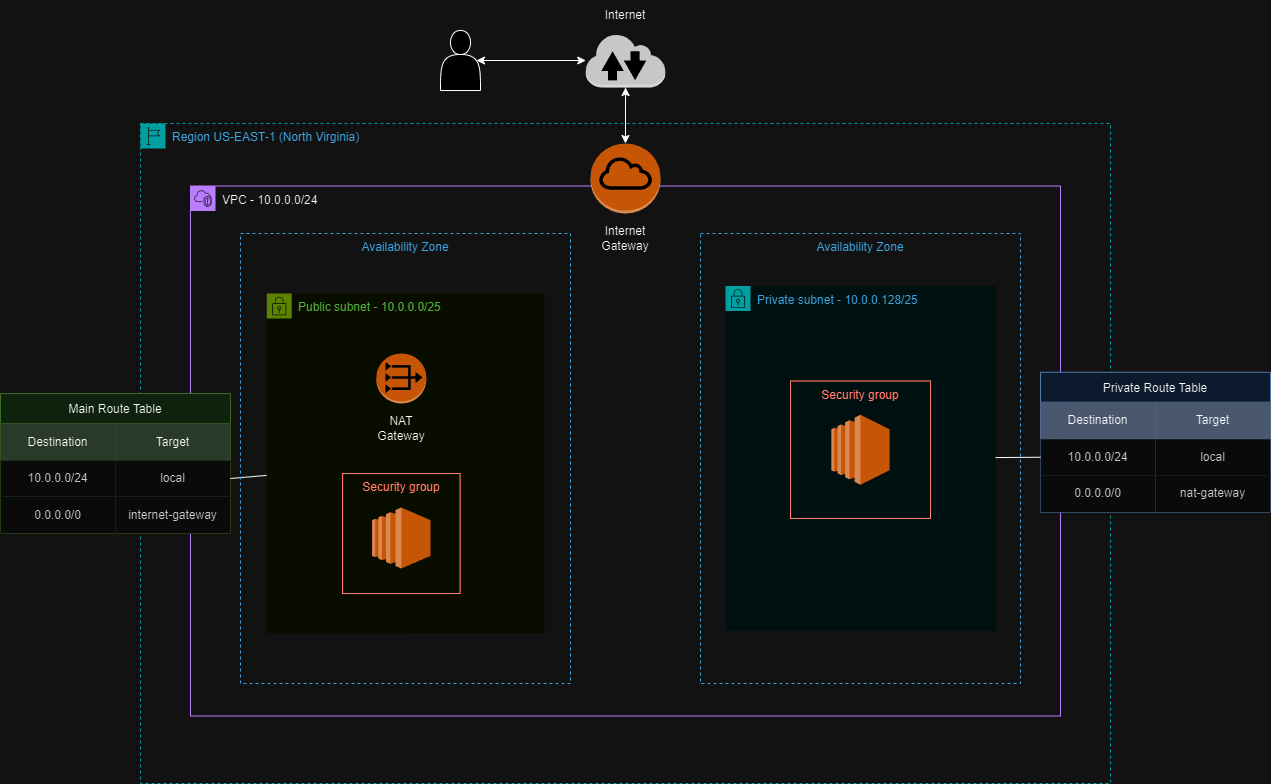

The diagram above was exported from draw.io. Its source (the exported page's mxGraphModel, read from the mxfile embedded in the PNG):
<mxGraphModel dx="2086" dy="662" grid="1" gridSize="10" guides="1" tooltips="1" connect="1" arrows="1" fold="1" page="1" pageScale="1" pageWidth="827" pageHeight="1169" math="0" shadow="0">
  <root>
    <mxCell id="0" />
    <mxCell id="1" parent="0" />
    <mxCell id="eJpPC3Ph34TpyxyCEWSd-1" value="&lt;font color=&quot;#000000&quot;&gt;VPC - 10.0.0.0/24&lt;/font&gt;" style="points=[[0,0],[0.25,0],[0.5,0],[0.75,0],[1,0],[1,0.25],[1,0.5],[1,0.75],[1,1],[0.75,1],[0.5,1],[0.25,1],[0,1],[0,0.75],[0,0.5],[0,0.25]];outlineConnect=0;gradientColor=none;html=1;whiteSpace=wrap;fontSize=12;fontStyle=0;container=1;pointerEvents=0;collapsible=0;recursiveResize=0;shape=mxgraph.aws4.group;grIcon=mxgraph.aws4.group_vpc2;strokeColor=#8C4FFF;fillColor=none;verticalAlign=top;align=left;spacingLeft=30;fontColor=#AAB7B8;dashed=0;" parent="1" vertex="1">
      <mxGeometry x="110" y="202.5" width="870" height="530" as="geometry" />
    </mxCell>
    <mxCell id="eJpPC3Ph34TpyxyCEWSd-11" value="" style="outlineConnect=0;dashed=0;verticalLabelPosition=bottom;verticalAlign=top;align=center;html=1;shape=mxgraph.aws3.internet_gateway;fillColor=#F58534;gradientColor=none;" parent="eJpPC3Ph34TpyxyCEWSd-1" vertex="1">
      <mxGeometry x="400" y="-42.5" width="70" height="70" as="geometry" />
    </mxCell>
    <mxCell id="j3E4mcFs70RAd_GkDgdd-6" value="" style="edgeStyle=orthogonalEdgeStyle;rounded=0;orthogonalLoop=1;jettySize=auto;html=1;" parent="1" source="eJpPC3Ph34TpyxyCEWSd-2" target="j3E4mcFs70RAd_GkDgdd-2" edge="1">
      <mxGeometry relative="1" as="geometry" />
    </mxCell>
    <mxCell id="eJpPC3Ph34TpyxyCEWSd-2" value="Region US-EAST-1 (North Virginia)" style="points=[[0,0],[0.25,0],[0.5,0],[0.75,0],[1,0],[1,0.25],[1,0.5],[1,0.75],[1,1],[0.75,1],[0.5,1],[0.25,1],[0,1],[0,0.75],[0,0.5],[0,0.25]];outlineConnect=0;gradientColor=none;html=1;whiteSpace=wrap;fontSize=12;fontStyle=0;container=0;pointerEvents=0;collapsible=0;recursiveResize=0;shape=mxgraph.aws4.group;grIcon=mxgraph.aws4.group_region;strokeColor=#00A4A6;fillColor=none;verticalAlign=top;align=left;spacingLeft=30;fontColor=#147EBA;dashed=1;" parent="1" vertex="1">
      <mxGeometry x="60" y="140" width="970" height="660" as="geometry" />
    </mxCell>
    <mxCell id="hQ-h9gY6z1k0Vu_O0Nq2-32" value="Main Route Table" style="shape=table;startSize=30;container=1;collapsible=0;childLayout=tableLayout;fillColor=#d5e8d4;strokeColor=#82b366;swimlaneFillColor=none;gradientColor=none;" parent="1" vertex="1">
      <mxGeometry x="-80" y="410" width="230" height="140" as="geometry" />
    </mxCell>
    <mxCell id="hQ-h9gY6z1k0Vu_O0Nq2-33" value="" style="shape=tableRow;horizontal=0;startSize=0;swimlaneHead=0;swimlaneBody=0;strokeColor=inherit;top=0;left=0;bottom=0;right=0;collapsible=0;dropTarget=0;fillColor=none;points=[[0,0.5],[1,0.5]];portConstraint=eastwest;" parent="hQ-h9gY6z1k0Vu_O0Nq2-32" vertex="1">
      <mxGeometry y="30" width="230" height="37" as="geometry" />
    </mxCell>
    <mxCell id="hQ-h9gY6z1k0Vu_O0Nq2-34" value="Destination" style="shape=partialRectangle;html=1;whiteSpace=wrap;connectable=0;overflow=hidden;top=0;left=0;bottom=0;right=0;pointerEvents=1;fillColor=#BECFBD;strokeColor=#82b366;" parent="hQ-h9gY6z1k0Vu_O0Nq2-33" vertex="1">
      <mxGeometry width="115" height="37" as="geometry">
        <mxRectangle width="115" height="37" as="alternateBounds" />
      </mxGeometry>
    </mxCell>
    <mxCell id="hQ-h9gY6z1k0Vu_O0Nq2-35" value="Target" style="shape=partialRectangle;html=1;whiteSpace=wrap;connectable=0;overflow=hidden;top=0;left=0;bottom=0;right=0;pointerEvents=1;fillColor=#BECFBD;strokeColor=#82b366;" parent="hQ-h9gY6z1k0Vu_O0Nq2-33" vertex="1">
      <mxGeometry x="115" width="115" height="37" as="geometry">
        <mxRectangle width="115" height="37" as="alternateBounds" />
      </mxGeometry>
    </mxCell>
    <mxCell id="hQ-h9gY6z1k0Vu_O0Nq2-36" value="" style="shape=tableRow;horizontal=0;startSize=0;swimlaneHead=0;swimlaneBody=0;strokeColor=inherit;top=0;left=0;bottom=0;right=0;collapsible=0;dropTarget=0;fillColor=none;points=[[0,0.5],[1,0.5]];portConstraint=eastwest;" parent="hQ-h9gY6z1k0Vu_O0Nq2-32" vertex="1">
      <mxGeometry y="67" width="230" height="36" as="geometry" />
    </mxCell>
    <mxCell id="hQ-h9gY6z1k0Vu_O0Nq2-37" value="10.0.0.0/24" style="shape=partialRectangle;html=1;whiteSpace=wrap;connectable=0;strokeColor=#666666;overflow=hidden;fillColor=#f5f5f5;top=0;left=0;bottom=0;right=0;pointerEvents=1;fontColor=#333333;" parent="hQ-h9gY6z1k0Vu_O0Nq2-36" vertex="1">
      <mxGeometry width="115" height="36" as="geometry">
        <mxRectangle width="115" height="36" as="alternateBounds" />
      </mxGeometry>
    </mxCell>
    <mxCell id="hQ-h9gY6z1k0Vu_O0Nq2-38" value="local" style="shape=partialRectangle;html=1;whiteSpace=wrap;connectable=0;strokeColor=#666666;overflow=hidden;fillColor=#f5f5f5;top=0;left=0;bottom=0;right=0;pointerEvents=1;fontColor=#333333;" parent="hQ-h9gY6z1k0Vu_O0Nq2-36" vertex="1">
      <mxGeometry x="115" width="115" height="36" as="geometry">
        <mxRectangle width="115" height="36" as="alternateBounds" />
      </mxGeometry>
    </mxCell>
    <mxCell id="hQ-h9gY6z1k0Vu_O0Nq2-39" value="" style="shape=tableRow;horizontal=0;startSize=0;swimlaneHead=0;swimlaneBody=0;strokeColor=inherit;top=0;left=0;bottom=0;right=0;collapsible=0;dropTarget=0;fillColor=none;points=[[0,0.5],[1,0.5]];portConstraint=eastwest;" parent="hQ-h9gY6z1k0Vu_O0Nq2-32" vertex="1">
      <mxGeometry y="103" width="230" height="37" as="geometry" />
    </mxCell>
    <mxCell id="hQ-h9gY6z1k0Vu_O0Nq2-40" value="0.0.0.0/0" style="shape=partialRectangle;html=1;whiteSpace=wrap;connectable=0;strokeColor=#666666;overflow=hidden;fillColor=#f5f5f5;top=0;left=0;bottom=0;right=0;pointerEvents=1;fontColor=#333333;" parent="hQ-h9gY6z1k0Vu_O0Nq2-39" vertex="1">
      <mxGeometry width="115" height="37" as="geometry">
        <mxRectangle width="115" height="37" as="alternateBounds" />
      </mxGeometry>
    </mxCell>
    <mxCell id="hQ-h9gY6z1k0Vu_O0Nq2-41" value="internet-gateway" style="shape=partialRectangle;html=1;whiteSpace=wrap;connectable=0;strokeColor=#666666;overflow=hidden;fillColor=#f5f5f5;top=0;left=0;bottom=0;right=0;pointerEvents=1;fontColor=#333333;" parent="hQ-h9gY6z1k0Vu_O0Nq2-39" vertex="1">
      <mxGeometry x="115" width="115" height="37" as="geometry">
        <mxRectangle width="115" height="37" as="alternateBounds" />
      </mxGeometry>
    </mxCell>
    <mxCell id="hQ-h9gY6z1k0Vu_O0Nq2-44" value="" style="endArrow=none;html=1;rounded=0;exitX=1;exitY=0.5;exitDx=0;exitDy=0;" parent="1" source="hQ-h9gY6z1k0Vu_O0Nq2-36" target="eJpPC3Ph34TpyxyCEWSd-15" edge="1">
      <mxGeometry width="50" height="50" relative="1" as="geometry">
        <mxPoint x="260" y="550" as="sourcePoint" />
        <mxPoint x="310" y="500" as="targetPoint" />
      </mxGeometry>
    </mxCell>
    <mxCell id="eJpPC3Ph34TpyxyCEWSd-3" value="Availability Zone" style="fillColor=none;strokeColor=#147EBA;dashed=1;verticalAlign=top;fontStyle=0;fontColor=#147EBA;whiteSpace=wrap;html=1;" parent="1" vertex="1">
      <mxGeometry x="160" y="250" width="330" height="450" as="geometry" />
    </mxCell>
    <mxCell id="eJpPC3Ph34TpyxyCEWSd-4" value="Availability Zone" style="fillColor=none;strokeColor=#147EBA;dashed=1;verticalAlign=top;fontStyle=0;fontColor=#147EBA;whiteSpace=wrap;html=1;" parent="1" vertex="1">
      <mxGeometry x="620" y="250" width="320" height="450" as="geometry" />
    </mxCell>
    <mxCell id="eJpPC3Ph34TpyxyCEWSd-12" value="Private subnet - 10.0.0.128/25" style="points=[[0,0],[0.25,0],[0.5,0],[0.75,0],[1,0],[1,0.25],[1,0.5],[1,0.75],[1,1],[0.75,1],[0.5,1],[0.25,1],[0,1],[0,0.75],[0,0.5],[0,0.25]];outlineConnect=0;gradientColor=none;html=1;whiteSpace=wrap;fontSize=12;fontStyle=0;container=1;pointerEvents=0;collapsible=0;recursiveResize=0;shape=mxgraph.aws4.group;grIcon=mxgraph.aws4.group_security_group;grStroke=0;strokeColor=#00A4A6;fillColor=#E6F6F7;verticalAlign=top;align=left;spacingLeft=30;fontColor=#147EBA;dashed=0;" parent="1" vertex="1">
      <mxGeometry x="645" y="302.5" width="270" height="345" as="geometry" />
    </mxCell>
    <mxCell id="eJpPC3Ph34TpyxyCEWSd-6" value="Security group" style="fillColor=none;strokeColor=#DD3522;verticalAlign=top;fontStyle=0;fontColor=#DD3522;whiteSpace=wrap;html=1;" parent="eJpPC3Ph34TpyxyCEWSd-12" vertex="1">
      <mxGeometry x="65" y="95" width="140" height="137.5" as="geometry" />
    </mxCell>
    <mxCell id="eJpPC3Ph34TpyxyCEWSd-8" value="" style="outlineConnect=0;dashed=0;verticalLabelPosition=bottom;verticalAlign=top;align=center;html=1;shape=mxgraph.aws3.ec2;fillColor=#F58534;gradientColor=none;" parent="eJpPC3Ph34TpyxyCEWSd-12" vertex="1">
      <mxGeometry x="105.87" y="128.75" width="58.25" height="70" as="geometry" />
    </mxCell>
    <mxCell id="eJpPC3Ph34TpyxyCEWSd-15" value="Public subnet - 10.0.0.0/25" style="points=[[0,0],[0.25,0],[0.5,0],[0.75,0],[1,0],[1,0.25],[1,0.5],[1,0.75],[1,1],[0.75,1],[0.5,1],[0.25,1],[0,1],[0,0.75],[0,0.5],[0,0.25]];outlineConnect=0;gradientColor=none;html=1;whiteSpace=wrap;fontSize=12;fontStyle=0;container=1;pointerEvents=0;collapsible=0;recursiveResize=0;shape=mxgraph.aws4.group;grIcon=mxgraph.aws4.group_security_group;grStroke=0;strokeColor=#7AA116;fillColor=#F2F6E8;verticalAlign=top;align=left;spacingLeft=30;fontColor=#248814;dashed=0;" parent="1" vertex="1">
      <mxGeometry x="186.25" y="310" width="277.5" height="340" as="geometry" />
    </mxCell>
    <mxCell id="eJpPC3Ph34TpyxyCEWSd-5" value="Security group" style="fillColor=none;strokeColor=#DD3522;verticalAlign=top;fontStyle=0;fontColor=#DD3522;whiteSpace=wrap;html=1;" parent="eJpPC3Ph34TpyxyCEWSd-15" vertex="1">
      <mxGeometry x="75.84" y="180" width="117.5" height="120" as="geometry" />
    </mxCell>
    <mxCell id="eJpPC3Ph34TpyxyCEWSd-7" value="" style="outlineConnect=0;dashed=0;verticalLabelPosition=bottom;verticalAlign=top;align=center;html=1;shape=mxgraph.aws3.ec2;fillColor=#F58534;gradientColor=none;" parent="eJpPC3Ph34TpyxyCEWSd-15" vertex="1">
      <mxGeometry x="105.43" y="214" width="58.32" height="61" as="geometry" />
    </mxCell>
    <mxCell id="eJpPC3Ph34TpyxyCEWSd-16" value="NAT Gateway" style="text;strokeColor=none;align=center;fillColor=none;html=1;verticalAlign=middle;whiteSpace=wrap;rounded=0;" parent="eJpPC3Ph34TpyxyCEWSd-15" vertex="1">
      <mxGeometry x="104.59" y="120" width="60" height="30" as="geometry" />
    </mxCell>
    <mxCell id="eJpPC3Ph34TpyxyCEWSd-9" value="" style="outlineConnect=0;dashed=0;verticalLabelPosition=bottom;verticalAlign=top;align=center;html=1;shape=mxgraph.aws3.vpc_nat_gateway;fillColor=#F58534;gradientColor=none;" parent="eJpPC3Ph34TpyxyCEWSd-15" vertex="1">
      <mxGeometry x="109.58999999999997" y="60" width="50" height="50" as="geometry" />
    </mxCell>
    <mxCell id="eJpPC3Ph34TpyxyCEWSd-18" value="Internet Gateway" style="text;strokeColor=none;align=center;fillColor=none;html=1;verticalAlign=middle;whiteSpace=wrap;rounded=0;" parent="1" vertex="1">
      <mxGeometry x="515" y="240" width="60" height="30" as="geometry" />
    </mxCell>
    <mxCell id="hQ-h9gY6z1k0Vu_O0Nq2-45" value="Private Route Table" style="shape=table;startSize=30;container=1;collapsible=0;childLayout=tableLayout;fillColor=#dae8fc;strokeColor=#6c8ebf;swimlaneFillColor=none;" parent="1" vertex="1">
      <mxGeometry x="960" y="388.75" width="230" height="140" as="geometry" />
    </mxCell>
    <mxCell id="hQ-h9gY6z1k0Vu_O0Nq2-46" value="" style="shape=tableRow;horizontal=0;startSize=0;swimlaneHead=0;swimlaneBody=0;strokeColor=inherit;top=0;left=0;bottom=0;right=0;collapsible=0;dropTarget=0;fillColor=none;points=[[0,0.5],[1,0.5]];portConstraint=eastwest;" parent="hQ-h9gY6z1k0Vu_O0Nq2-45" vertex="1">
      <mxGeometry y="30" width="230" height="37" as="geometry" />
    </mxCell>
    <mxCell id="hQ-h9gY6z1k0Vu_O0Nq2-47" value="Destination" style="shape=partialRectangle;html=1;whiteSpace=wrap;connectable=0;overflow=hidden;top=0;left=0;bottom=0;right=0;pointerEvents=1;fillColor=#9baac0;strokeColor=#6c8ebf;" parent="hQ-h9gY6z1k0Vu_O0Nq2-46" vertex="1">
      <mxGeometry width="115" height="37" as="geometry">
        <mxRectangle width="115" height="37" as="alternateBounds" />
      </mxGeometry>
    </mxCell>
    <mxCell id="hQ-h9gY6z1k0Vu_O0Nq2-48" value="Target" style="shape=partialRectangle;html=1;whiteSpace=wrap;connectable=0;overflow=hidden;top=0;left=0;bottom=0;right=0;pointerEvents=1;fillColor=#9baac0;strokeColor=#6c8ebf;" parent="hQ-h9gY6z1k0Vu_O0Nq2-46" vertex="1">
      <mxGeometry x="115" width="115" height="37" as="geometry">
        <mxRectangle width="115" height="37" as="alternateBounds" />
      </mxGeometry>
    </mxCell>
    <mxCell id="hQ-h9gY6z1k0Vu_O0Nq2-49" value="" style="shape=tableRow;horizontal=0;startSize=0;swimlaneHead=0;swimlaneBody=0;strokeColor=inherit;top=0;left=0;bottom=0;right=0;collapsible=0;dropTarget=0;fillColor=none;points=[[0,0.5],[1,0.5]];portConstraint=eastwest;" parent="hQ-h9gY6z1k0Vu_O0Nq2-45" vertex="1">
      <mxGeometry y="67" width="230" height="36" as="geometry" />
    </mxCell>
    <mxCell id="hQ-h9gY6z1k0Vu_O0Nq2-50" value="10.0.0.0/24" style="shape=partialRectangle;html=1;whiteSpace=wrap;connectable=0;strokeColor=#666666;overflow=hidden;fillColor=#f5f5f5;top=0;left=0;bottom=0;right=0;pointerEvents=1;fontColor=#333333;" parent="hQ-h9gY6z1k0Vu_O0Nq2-49" vertex="1">
      <mxGeometry width="115" height="36" as="geometry">
        <mxRectangle width="115" height="36" as="alternateBounds" />
      </mxGeometry>
    </mxCell>
    <mxCell id="hQ-h9gY6z1k0Vu_O0Nq2-51" value="local" style="shape=partialRectangle;html=1;whiteSpace=wrap;connectable=0;strokeColor=#666666;overflow=hidden;fillColor=#f5f5f5;top=0;left=0;bottom=0;right=0;pointerEvents=1;fontColor=#333333;" parent="hQ-h9gY6z1k0Vu_O0Nq2-49" vertex="1">
      <mxGeometry x="115" width="115" height="36" as="geometry">
        <mxRectangle width="115" height="36" as="alternateBounds" />
      </mxGeometry>
    </mxCell>
    <mxCell id="hQ-h9gY6z1k0Vu_O0Nq2-52" value="" style="shape=tableRow;horizontal=0;startSize=0;swimlaneHead=0;swimlaneBody=0;strokeColor=inherit;top=0;left=0;bottom=0;right=0;collapsible=0;dropTarget=0;fillColor=none;points=[[0,0.5],[1,0.5]];portConstraint=eastwest;" parent="hQ-h9gY6z1k0Vu_O0Nq2-45" vertex="1">
      <mxGeometry y="103" width="230" height="37" as="geometry" />
    </mxCell>
    <mxCell id="hQ-h9gY6z1k0Vu_O0Nq2-53" value="0.0.0.0/0" style="shape=partialRectangle;html=1;whiteSpace=wrap;connectable=0;strokeColor=#666666;overflow=hidden;fillColor=#f5f5f5;top=0;left=0;bottom=0;right=0;pointerEvents=1;fontColor=#333333;" parent="hQ-h9gY6z1k0Vu_O0Nq2-52" vertex="1">
      <mxGeometry width="115" height="37" as="geometry">
        <mxRectangle width="115" height="37" as="alternateBounds" />
      </mxGeometry>
    </mxCell>
    <mxCell id="hQ-h9gY6z1k0Vu_O0Nq2-54" value="nat-gateway" style="shape=partialRectangle;html=1;whiteSpace=wrap;connectable=0;strokeColor=#666666;overflow=hidden;fillColor=#f5f5f5;top=0;left=0;bottom=0;right=0;pointerEvents=1;fontColor=#333333;" parent="hQ-h9gY6z1k0Vu_O0Nq2-52" vertex="1">
      <mxGeometry x="115" width="115" height="37" as="geometry">
        <mxRectangle width="115" height="37" as="alternateBounds" />
      </mxGeometry>
    </mxCell>
    <mxCell id="hQ-h9gY6z1k0Vu_O0Nq2-55" value="" style="endArrow=none;html=1;rounded=0;entryX=0;entryY=0.5;entryDx=0;entryDy=0;" parent="1" source="eJpPC3Ph34TpyxyCEWSd-12" target="hQ-h9gY6z1k0Vu_O0Nq2-49" edge="1">
      <mxGeometry width="50" height="50" relative="1" as="geometry">
        <mxPoint x="1110" y="530" as="sourcePoint" />
        <mxPoint x="1185" y="530" as="targetPoint" />
      </mxGeometry>
    </mxCell>
    <mxCell id="j3E4mcFs70RAd_GkDgdd-5" style="rounded=0;orthogonalLoop=1;jettySize=auto;html=1;exitX=0.5;exitY=1;exitDx=0;exitDy=0;exitPerimeter=0;" parent="1" source="j3E4mcFs70RAd_GkDgdd-2" target="eJpPC3Ph34TpyxyCEWSd-11" edge="1">
      <mxGeometry relative="1" as="geometry" />
    </mxCell>
    <mxCell id="j3E4mcFs70RAd_GkDgdd-2" value="" style="outlineConnect=0;dashed=0;verticalLabelPosition=bottom;verticalAlign=top;align=center;html=1;shape=mxgraph.aws3.internet_2;fillColor=#383838;gradientColor=none;" parent="1" vertex="1">
      <mxGeometry x="505.25" y="50" width="79.5" height="54" as="geometry" />
    </mxCell>
    <mxCell id="j3E4mcFs70RAd_GkDgdd-4" style="edgeStyle=orthogonalEdgeStyle;rounded=0;orthogonalLoop=1;jettySize=auto;html=1;exitX=0.9;exitY=0.5;exitDx=0;exitDy=0;exitPerimeter=0;startArrow=classic;startFill=1;" parent="1" source="j3E4mcFs70RAd_GkDgdd-3" target="j3E4mcFs70RAd_GkDgdd-2" edge="1">
      <mxGeometry relative="1" as="geometry" />
    </mxCell>
    <mxCell id="j3E4mcFs70RAd_GkDgdd-3" value="" style="shape=actor;whiteSpace=wrap;html=1;" parent="1" vertex="1">
      <mxGeometry x="360" y="47" width="40" height="60" as="geometry" />
    </mxCell>
    <mxCell id="j3E4mcFs70RAd_GkDgdd-7" value="Internet" style="text;strokeColor=none;align=center;fillColor=none;html=1;verticalAlign=middle;whiteSpace=wrap;rounded=0;" parent="1" vertex="1">
      <mxGeometry x="515" y="17" width="60" height="30" as="geometry" />
    </mxCell>
  </root>
</mxGraphModel>